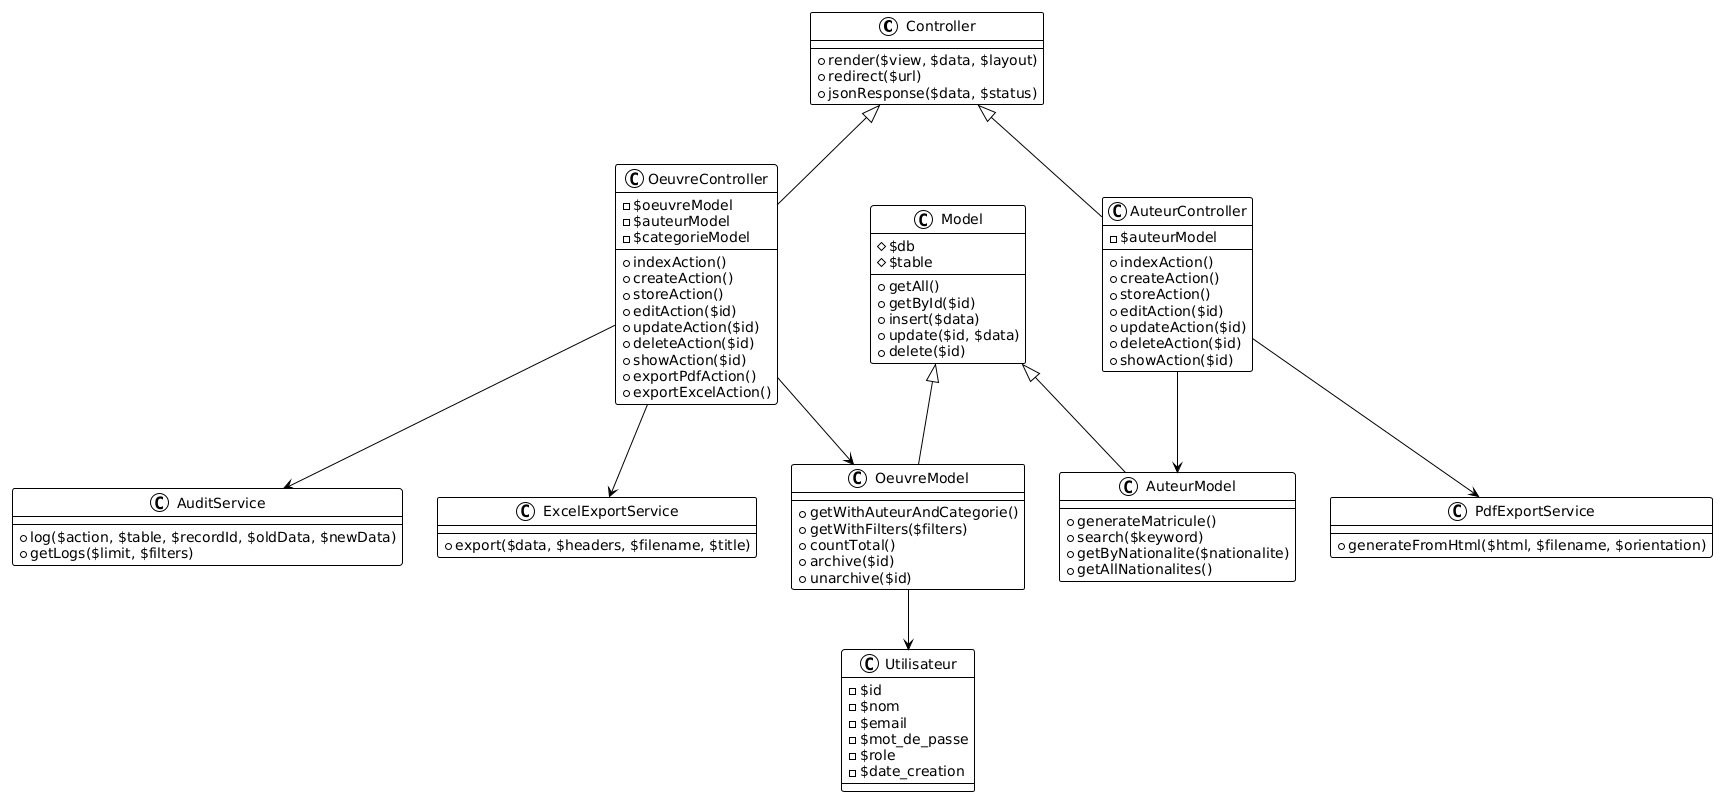

The diagram above was rendered by PlantUML. Its source (embedded in the PNG):
@startuml
!theme plain

class Controller {
    +render($view, $data, $layout)
    +redirect($url)
    +jsonResponse($data, $status)
}

class OeuvreController {
    -$oeuvreModel
    -$auteurModel
    -$categorieModel
    +indexAction()
    +createAction()
    +storeAction()
    +editAction($id)
    +updateAction($id)
    +deleteAction($id)
    +showAction($id)
    +exportPdfAction()
    +exportExcelAction()
}

class AuteurController {
    -$auteurModel
    +indexAction()
    +createAction()
    +storeAction()
    +editAction($id)
    +updateAction($id)
    +deleteAction($id)
    +showAction($id)
}

class Model {
    #$db
    #$table
    +getAll()
    +getById($id)
    +insert($data)
    +update($id, $data)
    +delete($id)
}

class OeuvreModel {
    +getWithAuteurAndCategorie()
    +getWithFilters($filters)
    +countTotal()
    +archive($id)
    +unarchive($id)
}

class AuteurModel {
    +generateMatricule()
    +search($keyword)
    +getByNationalite($nationalite)
    +getAllNationalites()
}

class Utilisateur {
    -$id
    -$nom
    -$email
    -$mot_de_passe
    -$role
    -$date_creation
}

class AuditService {
    +log($action, $table, $recordId, $oldData, $newData)
    +getLogs($limit, $filters)
}

class ExcelExportService {
    +export($data, $headers, $filename, $title)
}

class PdfExportService {
    +generateFromHtml($html, $filename, $orientation)
}

Controller <|-- OeuvreController
Controller <|-- AuteurController
Model <|-- OeuvreModel
Model <|-- AuteurModel

OeuvreController --> OeuvreModel
AuteurController --> AuteurModel
OeuvreModel --> Utilisateur
OeuvreController --> AuditService
OeuvreController --> ExcelExportService
AuteurController --> PdfExportService
@enduml